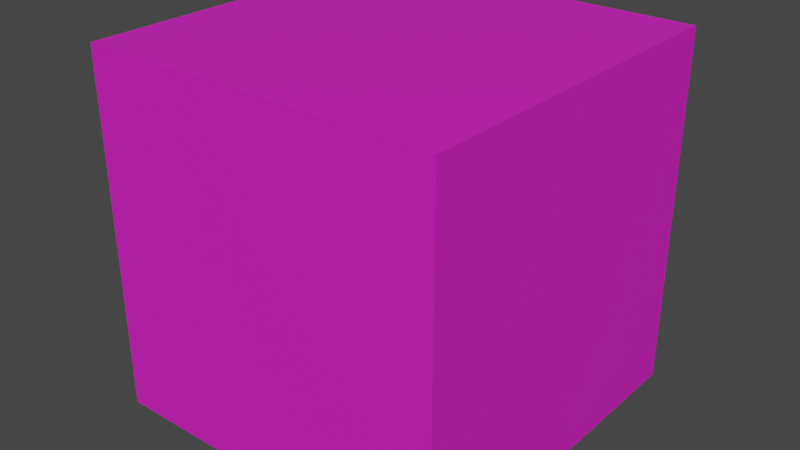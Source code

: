# Source: pink_cube.blend  (saved by Blender 2.92.15; exported with 4.5.12 LTS)
import bpy
from mathutils import Matrix  # noqa: F401  (used for matrix-valued properties, if any)

bpy.ops.wm.read_factory_settings(use_empty=True)
scene = bpy.context.scene
scene.name = 'Scene'

# ---- collections
col_collection = bpy.data.collections.new('Collection'); scene.collection.children.link(col_collection)

# ---- materials (node trees are filled in below, after node groups)
mat_material = bpy.data.materials.new('Material')
mat_material.alpha_threshold = 0.0
mat_material.use_transparent_shadow = False
mat_material.line_color = (0.0, 0.0, 0.0, 1.0)
mat_material_001 = bpy.data.materials.new('Material.001')
mat_material_001.use_transparent_shadow = False

# ---- material node trees
mat_material.use_nodes = True; mat_material.node_tree.nodes.clear()
_N = mat_material.node_tree.nodes; _L = mat_material.node_tree.links
n0 = _N.new('ShaderNodeOutputMaterial'); n0.name = 'Material Output'; n0.location = (300, 300)
n1 = _N.new('ShaderNodeBsdfPrincipled'); n1.name = 'Principled BSDF'; n1.location = (10, 300)
n1.distribution = 'GGX'
n1.subsurface_method = 'BURLEY'
n1.inputs[2].default_value = 0.4
n1.inputs[3].default_value = 1.45
n1.inputs[27].default_value = (0.0, 0.0, 0.0, 1.0)
n1.inputs[28].default_value = 1.0
_L.new(n1.outputs[0], n0.inputs[0])
n0.is_active_output = True
mat_material_001.use_nodes = True; mat_material_001.node_tree.nodes.clear()
_N = mat_material_001.node_tree.nodes; _L = mat_material_001.node_tree.links
n0 = _N.new('ShaderNodeBsdfPrincipled'); n0.name = 'Principled BSDF'; n0.location = (10, 300)
n0.distribution = 'GGX'
n0.subsurface_method = 'BURLEY'
n0.inputs[0].default_value = (0.8, 0.01398, 0.6047, 1.0)
n0.inputs[3].default_value = 1.45
n0.inputs[27].default_value = (0.0, 0.0, 0.0, 1.0)
n0.inputs[28].default_value = 1.0
n1 = _N.new('ShaderNodeOutputMaterial'); n1.name = 'Material Output'; n1.location = (300, 300)
_L.new(n0.outputs[0], n1.inputs[0])
n1.is_active_output = True

# ---- world
world_world = bpy.data.worlds.new('World'); scene.world = world_world
world_world.use_nodes = True; world_world.node_tree.nodes.clear()
_N = world_world.node_tree.nodes; _L = world_world.node_tree.links
n0 = _N.new('ShaderNodeOutputWorld'); n0.name = 'World Output'; n0.location = (300, 300)
n1 = _N.new('ShaderNodeBackground'); n1.name = 'Background'; n1.location = (10, 300)
n1.inputs[0].default_value = (0.05088, 0.05088, 0.05088, 1.0)
_L.new(n1.outputs[0], n0.inputs[0])
n0.is_active_output = True
world_world.color = (0.05088, 0.05088, 0.05088)
world_world.use_sun_shadow = False
world_world.sun_shadow_jitter_overblur = 0.0

# ---- meshes
me_cube = bpy.data.meshes.new('Cube')
me_cube.from_pydata([(1.0, 1.0, 1.0), (1.0, 1.0, -1.0), (1.0, -1.0, 1.0), (1.0, -1.0, -1.0), (-1.0, 1.0, 1.0), (-1.0, 1.0, -1.0), (-1.0, -1.0, 1.0), (-1.0, -1.0, -1.0)], [], [(0, 4, 6, 2), (3, 2, 6, 7), (7, 6, 4, 5), (5, 1, 3, 7), (1, 0, 2, 3), (5, 4, 0, 1)])
me_cube.polygons.foreach_set('material_index', [1, 1, 1, 1, 1, 1])
_uv = me_cube.uv_layers.new(name='UVMap')
_uv.uv.foreach_set('vector', [0.625, 0.5, 0.875, 0.5, 0.875, 0.75, 0.625, 0.75, 0.375, 0.75, 0.625, 0.75, 0.625, 1.0, 0.375, 1.0, 0.375, 0.0, 0.625, 0.0, 0.625, 0.25, 0.375, 0.25, 0.125, 0.5, 0.375, 0.5, 0.375, 0.75, 0.125, 0.75, 0.375, 0.5, 0.625, 0.5, 0.625, 0.75, 0.375, 0.75, 0.375, 0.25, 0.625, 0.25, 0.625, 0.5, 0.375, 0.5])
me_cube.materials.append(mat_material)
me_cube.materials.append(mat_material_001)
me_cube.use_remesh_preserve_volume = False
me_cube.use_remesh_preserve_attributes = False
me_cube.use_mirror_vertex_groups = False
me_cube.update()

# ---- objects
ob_cube = bpy.data.objects.new('Cube', me_cube)

# ---- transforms, parenting, visibility, modifiers, constraints
ob_cube.location = (0.0, 0.0, 0.0)
ob_cube.lock_rotations_4d = False
ob_cube.empty_display_type = 'ARROWS'
ob_cube.lineart.crease_threshold = 0.0

# ---- collection membership
col_collection.objects.link(ob_cube)

# ---- scene / render settings (as saved in the file)
scene.frame_start = 1; scene.frame_end = 250; scene.frame_set(1)
scene.render.engine = 'BLENDER_EEVEE_NEXT'
scene.cycles.use_denoising = False
scene.cycles.samples = 128
scene.cycles.sampling_pattern = 'TABULATED_SOBOL'
scene.cycles.use_adaptive_sampling = False
scene.cycles.use_light_tree = False
scene.view_settings.view_transform = 'Filmic'
bpy.context.view_layer.update()

# ---- added for rendering (the .blend has no active camera and no usable light): camera, sun
cam_auto = bpy.data.cameras.new('AutoCamera')
cam_auto.lens = 50.0
cam_auto.sensor_width = 36.0
cam_auto.clip_end = 1000.0
ob_auto_camera = bpy.data.objects.new('AutoCamera', cam_auto)
scene.collection.objects.link(ob_auto_camera)
ob_auto_camera.location = (3.20507, -3.84609, 2.56406)
ob_auto_camera.rotation_euler = (1.09748, -7.21219e-08, 0.694738)
scene.camera = ob_auto_camera
light_auto_sun = bpy.data.lights.new('AutoSun', 'SUN')
light_auto_sun.energy = 3.0
light_auto_sun.angle = 0.0523599
ob_auto_sun = bpy.data.objects.new('AutoSun', light_auto_sun)
scene.collection.objects.link(ob_auto_sun)
ob_auto_sun.rotation_euler = (0.872665, 0.174533, 0.523599)
bpy.context.view_layer.update()
